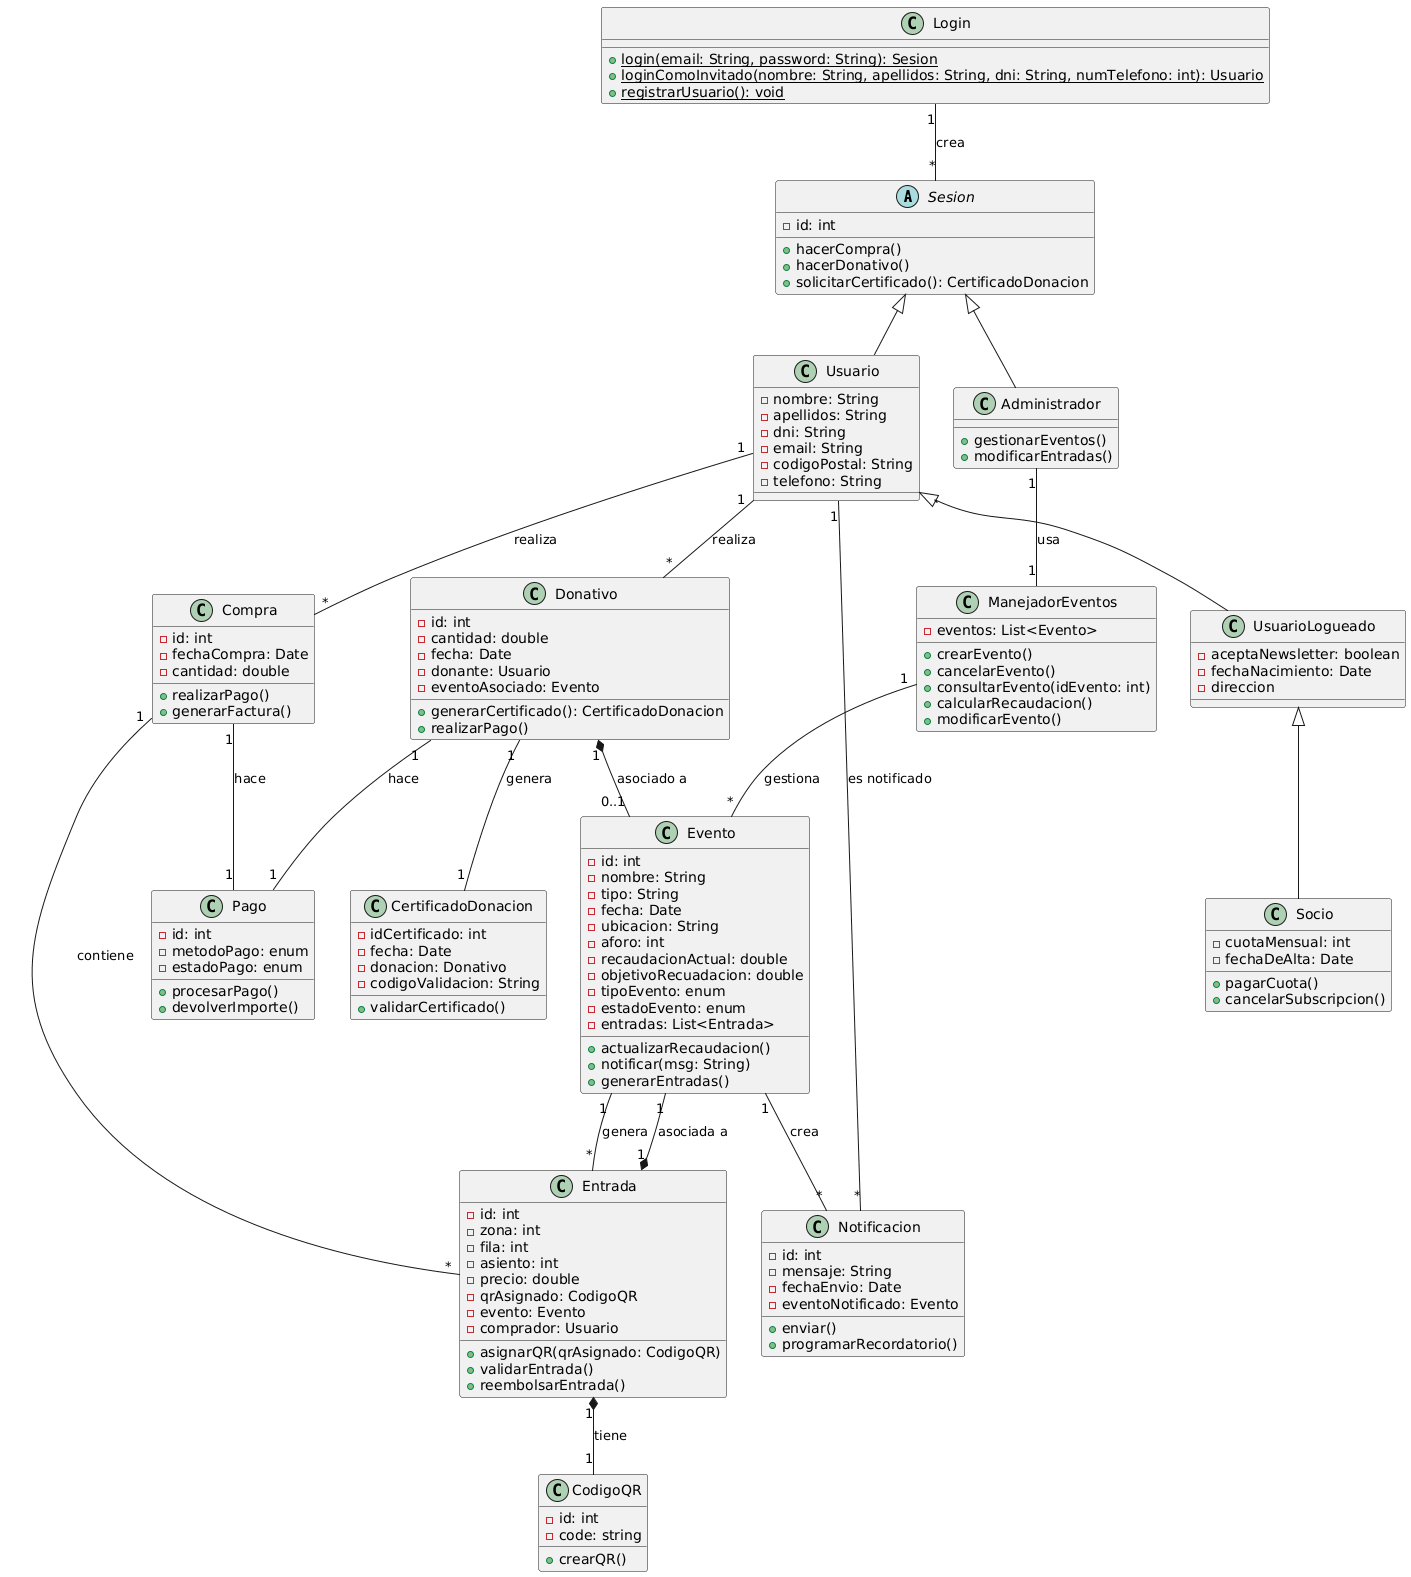

The diagram above was rendered by PlantUML. Its source (embedded in the PNG):
@startuml
abstract class Sesion {
  - id: int
  + hacerCompra()
  + hacerDonativo()
  + solicitarCertificado(): CertificadoDonacion
}

class Usuario extends Sesion {
  - nombre: String
  - apellidos: String
  - dni: String
  - email: String
  - codigoPostal: String
  - telefono: String
}

class UsuarioLogueado extends Usuario {
  - aceptaNewsletter: boolean
  - fechaNacimiento: Date
  - direccion
}

class Login {
  + {static} login(email: String, password: String): Sesion
  + {static} loginComoInvitado(nombre: String, apellidos: String, dni: String, numTelefono: int): Usuario
  + {static} registrarUsuario(): void
}

class Socio extends UsuarioLogueado {
  - cuotaMensual: int
  - fechaDeAlta: Date
  + pagarCuota()
  + cancelarSubscripcion()
}

class Administrador extends Sesion {
  + gestionarEventos()
  + modificarEntradas()
}

class Evento {
  - id: int
  - nombre: String
  - tipo: String
  - fecha: Date
  - ubicacion: String
  - aforo: int
  - recaudacionActual: double
  - objetivoRecuadacion: double
  - tipoEvento: enum
  - estadoEvento: enum
  - entradas: List<Entrada>
  + actualizarRecaudacion()
  + notificar(msg: String)
  + generarEntradas()
}

class Entrada {
  - id: int
  - zona: int
  - fila: int
  - asiento: int
  - precio: double
  - qrAsignado: CodigoQR
  - evento: Evento
  - comprador: Usuario
  + asignarQR(qrAsignado: CodigoQR)
  + validarEntrada()
  + reembolsarEntrada()
}

class CodigoQR {
  - id: int
  - code: string
  + crearQR()
}

class Donativo {
  - id: int
  - cantidad: double
  - fecha: Date
  - donante: Usuario
  - eventoAsociado: Evento
  + generarCertificado(): CertificadoDonacion
  + realizarPago()
}

class CertificadoDonacion {
  - idCertificado: int
  - fecha: Date
  - donacion: Donativo
  - codigoValidacion: String
  + validarCertificado()
}

class Pago {
  - id: int
  - metodoPago: enum
  - estadoPago: enum
  + procesarPago()
  + devolverImporte()
}

class Notificacion {
  - id: int
  - mensaje: String
  - fechaEnvio: Date
  - eventoNotificado: Evento
  + enviar()
  + programarRecordatorio()
}

class ManejadorEventos {
  - eventos: List<Evento>
  + crearEvento()
  + cancelarEvento()
  + consultarEvento(idEvento: int)
  + calcularRecaudacion()
  + modificarEvento()
}

class Compra {
  - id: int
  - fechaCompra: Date
  - cantidad: double
  + realizarPago()
  + generarFactura()
}

Login "1" -- "*" Sesion: crea

Usuario "1" -- "*" Donativo : realiza
Usuario "1" -- "*" Compra : realiza
Usuario "1" -- "*" Notificacion : es notificado

Donativo "1" -- "1" CertificadoDonacion : genera
Donativo "1" *-- "0..1" Evento : asociado a
Donativo "1" -- "1" Pago : hace

Compra "1" -- "*" Entrada : contiene
Compra "1" -- "1" Pago : hace

Evento "1" -- "*" Notificacion : crea
Evento "1" -- "*" Entrada : genera

Entrada "1" *-- "1" CodigoQR : tiene
Entrada "1" *-- "1" Evento: asociada a

ManejadorEventos "1" -- "*" Evento : gestiona

Administrador "1" -- "1" ManejadorEventos : usa
@enduml